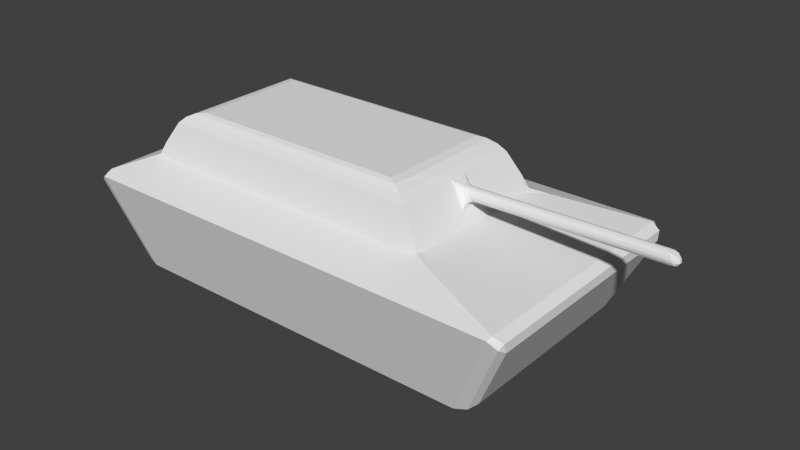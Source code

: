 # Source: tank.blend  (saved by Blender 2.69.0; exported with 4.5.12 LTS)
import bpy
from mathutils import Matrix  # noqa: F401  (used for matrix-valued properties, if any)

bpy.ops.wm.read_factory_settings(use_empty=True)
scene = bpy.context.scene
scene.name = 'Scene'

# ---- collections
col_collection_1 = bpy.data.collections.new('Collection 1'); scene.collection.children.link(col_collection_1)

# ---- world
world_world = bpy.data.worlds.new('World'); scene.world = world_world
world_world.color = (0.05088, 0.05088, 0.05088)
world_world.use_sun_shadow = False
world_world.sun_shadow_jitter_overblur = 0.0
world_world.cycles.sampling_method = 'MANUAL'
world_world.cycles.sample_map_resolution = 256

# ---- meshes
me_cube_002 = bpy.data.meshes.new('Cube.002')
me_cube_002.from_pydata([(0.7682, 0.03685, 0.8553), (0.7893, 0.01151, 0.8115), (0.7583, 0.07142, 0.7705), (0.7752, 0.0346, 0.8334), (0.7829, 0.02532, 0.8173), (0.7649, 0.0305, 0.8056), (0.7535, 0.05243, 0.7906), (0.7528, 0.05552, 0.7931), (0.7564, 0.04286, 0.8242), (0.7603, 0.03981, 0.8144), (0.7616, 0.03776, 0.8108), (0.7518, 0.04848, 0.7995), (0.7583, -0.07142, 0.7705), (0.7893, -0.01151, 0.8115), (0.7682, -0.03685, 0.8553), (0.7535, -0.05243, 0.7906), (0.7649, -0.0305, 0.8056), (0.7829, -0.02532, 0.8173), (0.7752, -0.0346, 0.8334), (0.7564, -0.04286, 0.8242), (0.7528, -0.05552, 0.7931), (0.7518, -0.04848, 0.7995), (0.7616, -0.03776, 0.8108), (0.7603, -0.03981, 0.8144), (0.664, 0.06034, 0.9255), (0.7436, 0.006144, 0.8867), (0.7757, 0.03772, 0.8431), (0.6835, 0.04316, 0.9057), (0.7127, 0.02332, 0.8915), (0.7535, 0.02079, 0.881), (0.7653, 0.03235, 0.865), (0.7316, 0.03994, 0.865), (0.6907, 0.04822, 0.8952), (0.6958, 0.04132, 0.8937), (0.7197, 0.03202, 0.8853), (0.7241, 0.03502, 0.8795), (0.7757, -0.03772, 0.8431), (0.7436, -0.006144, 0.8867), (0.664, -0.06034, 0.9255), (0.7653, -0.03235, 0.865), (0.7535, -0.02079, 0.881), (0.7127, -0.02332, 0.8915), (0.6835, -0.04316, 0.9057), (0.6907, -0.04822, 0.8952), (0.7316, -0.03994, 0.865), (0.7241, -0.03502, 0.8795), (0.7197, -0.03202, 0.8853), (0.6958, -0.04132, 0.8937), (1.966, 0.008516, 0.8758), (1.935, 0.01151, 0.8347), (1.903, 0.03685, 0.8782), (1.971, 0.009466, 0.8556), (1.96, 0.01056, 0.8406), (1.925, 0.02532, 0.8404), (1.914, 0.0346, 0.8563), (1.932, 0.03281, 0.8817), (1.955, 0.02244, 0.8808), (1.963, 0.02325, 0.8598), (1.952, 0.02437, 0.8441), (1.942, 0.03238, 0.86), (1.903, -0.03685, 0.8782), (1.935, -0.01151, 0.8347), (1.966, -0.008516, 0.8758), (1.914, -0.0346, 0.8563), (1.925, -0.02532, 0.8404), (1.96, -0.01056, 0.8406), (1.971, -0.009466, 0.8556), (1.955, -0.02244, 0.8808), (1.932, -0.03281, 0.8817), (1.942, -0.03238, 0.86), (1.952, -0.02437, 0.8441), (1.963, -0.02325, 0.8598), (1.911, 0.03772, 0.866), (1.889, 0.006144, 0.9098), (1.969, 0.008856, 0.871), (1.904, 0.03235, 0.888), (1.896, 0.02079, 0.904), (1.92, 0.007004, 0.905), (1.95, 0.007997, 0.8908), (1.959, 0.02295, 0.8737), (1.938, 0.03351, 0.8719), (1.93, 0.03025, 0.892), (1.924, 0.02107, 0.9026), (1.945, 0.02175, 0.893), (1.969, -0.008856, 0.871), (1.889, -0.006144, 0.9098), (1.911, -0.03772, 0.866), (1.95, -0.007997, 0.8908), (1.92, -0.007004, 0.905), (1.896, -0.02079, 0.904), (1.904, -0.03235, 0.888), (1.938, -0.03351, 0.8719), (1.959, -0.02295, 0.8737), (1.945, -0.02175, 0.893), (1.924, -0.02107, 0.9026), (1.93, -0.03025, 0.892), (1.147, 0.6399, 0.0), (1.281, 0.6054, 0.07178), (1.228, 0.6267, 0.0232), (1.281, -0.6054, 0.07178), (1.147, -0.6399, 0.0), (1.228, -0.6267, 0.0232), (1.443, 0.7547, 0.6094), (1.503, 0.7195, 0.5243), (1.436, 0.7902, 0.5961), (1.5, 0.7371, 0.579), (1.486, 0.7631, 0.55), (1.503, -0.7195, 0.5243), (1.443, -0.7547, 0.6094), (1.436, -0.7902, 0.5961), (1.5, -0.7371, 0.579), (1.486, -0.7631, 0.55), (-1.174, -0.6399, 0.0), (-1.265, -0.6149, 0.05437), (-1.231, -0.6305, 0.01811), (-1.265, 0.6149, 0.05437), (-1.174, 0.6399, 0.0), (-1.231, 0.6305, 0.01811), (-1.437, -0.7378, 0.5417), (-1.383, -0.7902, 0.5961), (-1.393, -0.7226, 0.6214), (-1.423, -0.7703, 0.5621), (-1.432, -0.7302, 0.5876), (-1.437, 0.7378, 0.5417), (-1.393, 0.7226, 0.6214), (-1.383, 0.7902, 0.5961), (-1.432, 0.7302, 0.5876), (-1.423, 0.7703, 0.5621), (-0.9101, -0.3655, 0.9961), (-1.066, -0.4455, 0.918), (-0.965, -0.3937, 0.9857), (-1.022, -0.423, 0.9571), (-1.066, 0.4455, 0.918), (-0.9101, 0.3655, 0.9961), (-1.022, 0.423, 0.9571), (-0.965, 0.3937, 0.9857), (0.6685, 0.4455, 0.918), (0.5128, 0.3655, 0.9961), (0.6685, 0.02198, 0.918), (0.6192, 0.4258, 0.9571), (0.5622, 0.3966, 0.9857), (0.5733, 0.2566, 0.9857), (0.6303, 0.1309, 0.9571), (0.6685, -0.02198, 0.918), (0.5128, -0.3655, 0.9961), (0.6685, -0.4455, 0.918), (0.6303, -0.1309, 0.9571), (0.5733, -0.2566, 0.9857), (0.5622, -0.3966, 0.9857), (0.6192, -0.4258, 0.9571), (-1.198, -0.4504, 0.6999), (-1.25, -0.5694, 0.679), (-1.075, -0.5136, 0.6999), (-1.149, -0.4882, 0.7813), (-1.224, -0.5099, 0.6894), (-1.183, -0.5095, 0.7075), (-1.163, -0.5415, 0.6894), (-1.112, -0.5009, 0.7406), (-1.174, -0.4693, 0.7406), (-1.149, 0.4882, 0.7813), (-1.075, 0.5136, 0.6999), (-1.25, 0.5694, 0.679), (-1.198, 0.4504, 0.6999), (-1.112, 0.5009, 0.7406), (-1.183, 0.5095, 0.7075), (-1.163, 0.5415, 0.6894), (-1.224, 0.5099, 0.6894), (-1.174, 0.4693, 0.7406), (0.7517, 0.4882, 0.7813), (0.7951, 0.4508, 0.7099), (0.8012, 0.4504, 0.6999), (0.8997, 0.5506, 0.686), (0.678, 0.5136, 0.6999), (0.7734, 0.4695, 0.7456), (0.7932, 0.5022, 0.7077), (0.7981, 0.4506, 0.7049), (0.8504, 0.5005, 0.693), (0.7889, 0.5321, 0.693), (0.7149, 0.5009, 0.7406), (0.8012, -0.4504, 0.6999), (0.7951, -0.4508, 0.7099), (0.7517, -0.4882, 0.7813), (0.678, -0.5136, 0.6999), (0.8997, -0.5506, 0.686), (0.7981, -0.4506, 0.7049), (0.7932, -0.5022, 0.7077), (0.7734, -0.4695, 0.7456), (0.7149, -0.5009, 0.7406), (0.7889, -0.5321, 0.693), (0.8504, -0.5005, 0.693)], [], [(112, 116, 96, 100), (109, 119, 112, 100), (153, 157, 152, 182, 187, 181, 145, 129), (125, 104, 96, 116), (108, 102, 171, 176, 170, 179, 189, 183), (168, 178, 172, 160, 163, 159, 132, 136), (2, 12, 180, 184, 179, 170, 175, 169), (159, 167, 162, 150, 158, 153, 129, 132), (120, 119, 109, 108, 183, 188, 182, 152, 156, 151), (38, 24, 138, 143), (144, 137, 133, 128), (25, 37, 85, 73), (36, 14, 60, 86), (0, 26, 72, 50), (13, 1, 49, 61), (12, 38, 143, 145, 181, 186, 180), (62, 48, 74, 84), (0, 3, 9, 8), (3, 4, 10, 9), (1, 5, 10, 4), (5, 6, 11, 10), (2, 7, 11, 6), (7, 8, 9, 11), (9, 10, 11), (12, 15, 21, 20), (15, 16, 22, 21), (13, 17, 22, 16), (17, 18, 23, 22), (14, 19, 23, 18), (19, 20, 21, 23), (21, 22, 23), (24, 27, 33, 32), (27, 28, 34, 33), (25, 29, 34, 28), (29, 30, 35, 34), (26, 31, 35, 30), (31, 32, 33, 35), (33, 34, 35), (36, 39, 45, 44), (39, 40, 46, 45), (37, 41, 46, 40), (41, 42, 47, 46), (38, 43, 47, 42), (43, 44, 45, 47), (45, 46, 47), (48, 51, 57, 56), (51, 52, 58, 57), (49, 53, 58, 52), (53, 54, 59, 58), (50, 55, 59, 54), (55, 56, 57, 59), (57, 58, 59), (60, 63, 69, 68), (63, 64, 70, 69), (61, 65, 70, 64), (65, 66, 71, 70), (62, 67, 71, 66), (67, 68, 69, 71), (69, 70, 71), (72, 75, 81, 80), (75, 76, 82, 81), (73, 77, 82, 76), (77, 78, 83, 82), (74, 79, 83, 78), (79, 80, 81, 83), (81, 82, 83), (84, 87, 93, 92), (87, 88, 94, 93), (85, 89, 94, 88), (89, 90, 95, 94), (86, 91, 95, 90), (91, 92, 93, 95), (93, 94, 95), (1, 13, 16, 5), (5, 16, 15, 6), (6, 15, 12, 2), (24, 38, 42, 27), (27, 42, 41, 28), (28, 41, 37, 25), (14, 36, 44, 19), (19, 44, 43, 20), (20, 43, 38, 12), (2, 24, 32, 7), (7, 32, 31, 8), (8, 31, 26, 0), (48, 62, 66, 51), (51, 66, 65, 52), (52, 65, 61, 49), (73, 85, 88, 77), (77, 88, 87, 78), (78, 87, 84, 74), (62, 84, 92, 67), (67, 92, 91, 68), (68, 91, 86, 60), (50, 72, 80, 55), (55, 80, 79, 56), (56, 79, 74, 48), (49, 1, 4, 53), (53, 4, 3, 54), (54, 3, 0, 50), (25, 73, 76, 29), (29, 76, 75, 30), (30, 75, 72, 26), (85, 37, 40, 89), (89, 40, 39, 90), (90, 39, 36, 86), (13, 61, 64, 17), (17, 64, 63, 18), (18, 63, 60, 14), (24, 2, 169, 173, 168, 136, 138), (105, 103, 106), (102, 105, 106, 104), (110, 108, 109, 111), (107, 110, 111), (103, 97, 98, 106), (106, 98, 96, 104), (102, 108, 110, 105), (105, 110, 107, 103), (109, 100, 101, 111), (111, 101, 99, 107), (100, 96, 98, 101), (101, 98, 97, 99), (103, 107, 99, 97), (121, 119, 120, 122), (118, 121, 122), (126, 124, 125, 127), (123, 126, 127), (112, 119, 121, 114), (114, 121, 118, 113), (120, 124, 126, 122), (122, 126, 123, 118), (125, 116, 117, 127), (127, 117, 115, 123), (116, 112, 114, 117), (117, 114, 113, 115), (118, 123, 115, 113), (141, 140, 137), (139, 140, 141, 142), (136, 139, 142, 138), (148, 147, 144), (146, 147, 148, 149), (143, 146, 149, 145), (128, 133, 135, 130), (130, 135, 134, 131), (131, 134, 132, 129), (133, 137, 140, 135), (135, 140, 139, 134), (134, 139, 136, 132), (137, 144, 147, 141), (141, 147, 146, 142), (142, 146, 143, 138), (144, 128, 130, 148), (148, 130, 131, 149), (149, 131, 129, 145), (102, 104, 125, 124, 161, 165, 160, 172, 177, 171), (150, 154, 155, 158), (151, 156, 155, 154), (152, 157, 155, 156), (153, 158, 155, 157), (159, 163, 164, 167), (160, 165, 164, 163), (161, 166, 164, 165), (162, 167, 164, 166), (168, 173, 174, 178), (169, 175, 174, 173), (170, 176, 174, 175), (171, 177, 174, 176), (172, 178, 174, 177), (179, 184, 185, 189), (180, 186, 185, 184), (181, 187, 185, 186), (182, 188, 185, 187), (183, 189, 185, 188), (124, 120, 151, 154, 150, 162, 166, 161)])
me_cube_002.use_remesh_preserve_volume = False
me_cube_002.use_remesh_preserve_attributes = False
me_cube_002.use_mirror_vertex_groups = False
me_cube_002.update()

# ---- objects
ob_cube = bpy.data.objects.new('Cube', me_cube_002)

# ---- transforms, parenting, visibility, modifiers, constraints
ob_cube.location = (0.0, 0.0, 0.0)
ob_cube.lineart.crease_threshold = 0.0

# ---- collection membership
col_collection_1.objects.link(ob_cube)

# ---- scene / render settings (as saved in the file)
scene.frame_start = 1; scene.frame_end = 250; scene.frame_set(0)
scene.render.engine = 'BLENDER_EEVEE_NEXT'
scene.render.image_settings.compression = 90
scene.render.resolution_percentage = 50
scene.render.dither_intensity = 0.0
scene.cycles.use_denoising = False
scene.cycles.samples = 10
scene.cycles.sampling_pattern = 'TABULATED_SOBOL'
scene.cycles.light_sampling_threshold = 0.0
scene.cycles.use_adaptive_sampling = False
scene.cycles.use_light_tree = False
scene.cycles.blur_glossy = 0.0
scene.cycles.volume_bounces = 1
scene.cycles.pixel_filter_type = 'GAUSSIAN'
scene.cycles.sample_clamp_indirect = 0.0
scene.view_settings.view_transform = 'Standard'
bpy.context.view_layer.update()

# ---- added for rendering (the .blend has no active camera and no usable light): camera, sun
cam_auto = bpy.data.cameras.new('AutoCamera')
cam_auto.lens = 50.0
cam_auto.sensor_width = 36.0
cam_auto.clip_end = 1000.0
ob_auto_camera = bpy.data.objects.new('AutoCamera', cam_auto)
scene.collection.objects.link(ob_auto_camera)
ob_auto_camera.location = (3.86271, -4.31477, 3.37457)
ob_auto_camera.rotation_euler = (1.09748, -7.21219e-08, 0.694738)
scene.camera = ob_auto_camera
light_auto_sun = bpy.data.lights.new('AutoSun', 'SUN')
light_auto_sun.energy = 3.0
light_auto_sun.angle = 0.0523599
ob_auto_sun = bpy.data.objects.new('AutoSun', light_auto_sun)
scene.collection.objects.link(ob_auto_sun)
ob_auto_sun.rotation_euler = (0.872665, 0.174533, 0.523599)
bpy.context.view_layer.update()
